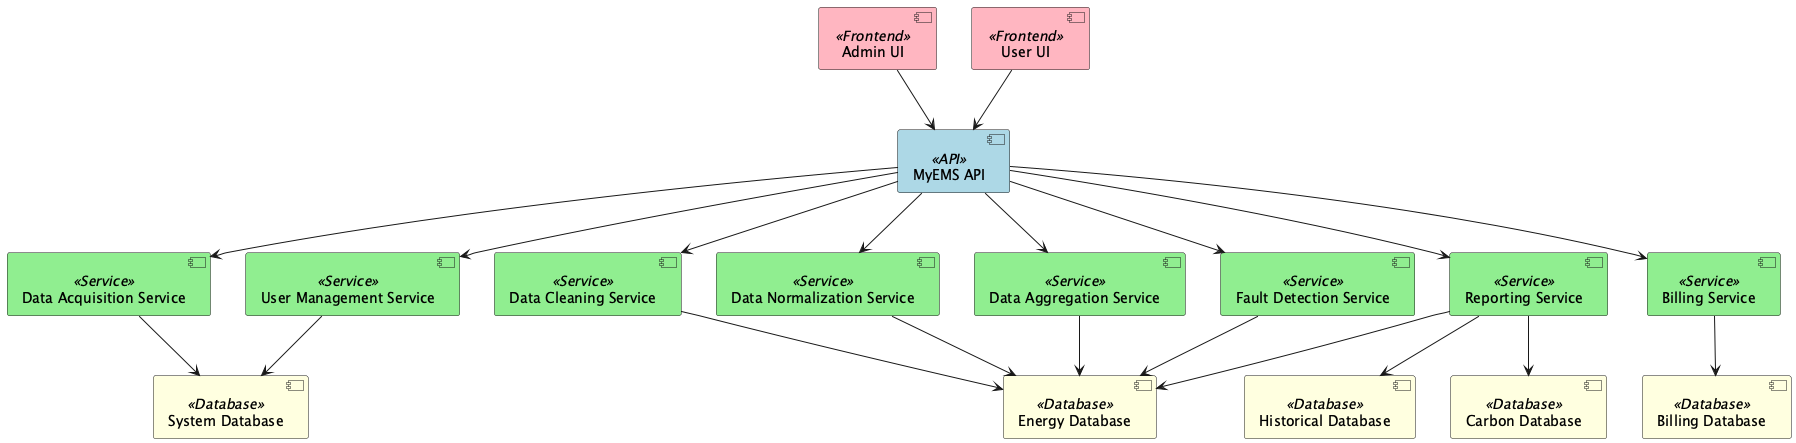

The diagram above was rendered by PlantUML. Its source (embedded in the PNG):
@startuml

!define RECTANGLE class

skinparam component {
  BackgroundColor<<API>> LightBlue
  BackgroundColor<<Service>> LightGreen
  BackgroundColor<<Database>> LightYellow
  BackgroundColor<<Frontend>> LightPink
}

component "MyEMS API" <<API>> as API
component "Data Acquisition Service" <<Service>> as DataAcquisition
component "Data Cleaning Service" <<Service>> as DataCleaning
component "Data Normalization Service" <<Service>> as DataNormalization
component "Data Aggregation Service" <<Service>> as DataAggregation
component "Reporting Service" <<Service>> as Reporting
component "Fault Detection Service" <<Service>> as FaultDetection
component "Billing Service" <<Service>> as Billing
component "User Management Service" <<Service>> as UserManagement
component "System Database" <<Database>> as SystemDB
component "Energy Database" <<Database>> as EnergyDB
component "Billing Database" <<Database>> as BillingDB
component "Historical Database" <<Database>> as HistoricalDB
component "Carbon Database" <<Database>> as CarbonDB
component "Admin UI" <<Frontend>> as AdminUI
component "User UI" <<Frontend>> as UserUI

API --> DataAcquisition
API --> DataCleaning
API --> DataNormalization
API --> DataAggregation
API --> Reporting
API --> FaultDetection
API --> Billing
API --> UserManagement

DataAcquisition --> SystemDB
DataCleaning --> EnergyDB
DataNormalization --> EnergyDB
DataAggregation --> EnergyDB
Reporting --> EnergyDB
Reporting --> HistoricalDB
Reporting --> CarbonDB
FaultDetection --> EnergyDB
Billing --> BillingDB
UserManagement --> SystemDB

AdminUI --> API
UserUI --> API

@enduml